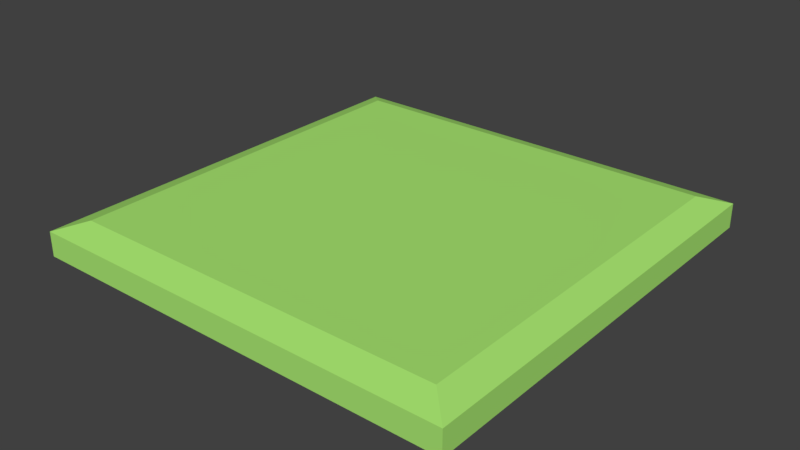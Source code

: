 # Source: groundTile1.blend  (saved by Blender 2.78.0; exported with 4.5.12 LTS)
import bpy
from mathutils import Matrix  # noqa: F401  (used for matrix-valued properties, if any)

bpy.ops.wm.read_factory_settings(use_empty=True)
scene = bpy.context.scene
scene.name = 'Scene'

# ---- collections
col_collection_1 = bpy.data.collections.new('Collection 1'); scene.collection.children.link(col_collection_1)

# ---- materials (node trees are filled in below, after node groups)
mat_material = bpy.data.materials.new('Material')
mat_material.alpha_threshold = 0.0
mat_material.use_transparent_shadow = False
mat_material.diffuse_color = (0.3999, 0.8, 0.1682, 1.0)
mat_material.roughness = 0.5
mat_material.specular_intensity = 0.0
mat_material.line_color = (0.0, 0.0, 0.0, 1.0)

# ---- material node trees

# ---- world
world_world = bpy.data.worlds.new('World'); scene.world = world_world
world_world.color = (0.05088, 0.05088, 0.05088)
world_world.use_sun_shadow = False
world_world.sun_shadow_jitter_overblur = 0.0
world_world.cycles.sampling_method = 'MANUAL'

# ---- meshes
me_cube = bpy.data.meshes.new('Cube')
me_cube.from_pydata([(1.0, 1.0, -0.05693), (1.0, -1.0, -0.05693), (-1.0, -1.0, -0.05693), (-1.0, 1.0, -0.05693), (0.8817, 0.8817, 0.09879), (0.8817, -0.8817, 0.09879), (-0.8817, -0.8817, 0.09879), (-0.8817, 0.8817, 0.09879), (1.0, 1.0, 0.05693), (1.0, -1.0, 0.05693), (-1.0, 1.0, 0.05693), (-1.0, -1.0, 0.05693)], [], [(0, 1, 2, 3), (4, 7, 6, 5), (0, 8, 9, 1), (1, 9, 11, 2), (2, 11, 10, 3), (8, 0, 3, 10), (4, 5, 9, 8), (7, 4, 8, 10), (5, 6, 11, 9), (6, 7, 10, 11)])
me_cube.materials.append(mat_material)
me_cube.use_remesh_preserve_volume = False
me_cube.use_remesh_preserve_attributes = False
me_cube.use_mirror_vertex_groups = False
me_cube.update()

# ---- objects
ob_cube = bpy.data.objects.new('Cube', me_cube)

# ---- transforms, parenting, visibility, modifiers, constraints
ob_cube.location = (0.0, 0.0, 0.0)
ob_cube.scale = (0.5, 0.5, 0.5)
ob_cube.lock_rotations_4d = False
ob_cube.empty_display_type = 'ARROWS'
ob_cube.lineart.crease_threshold = 0.0

# ---- collection membership
col_collection_1.objects.link(ob_cube)

# ---- scene / render settings (as saved in the file)
scene.frame_start = 1; scene.frame_end = 250; scene.frame_set(6)
scene.render.engine = 'BLENDER_EEVEE_NEXT'
scene.render.resolution_percentage = 50
scene.render.dither_intensity = 0.0
scene.cycles.use_denoising = False
scene.cycles.samples = 128
scene.cycles.sampling_pattern = 'TABULATED_SOBOL'
scene.cycles.light_sampling_threshold = 0.0
scene.cycles.use_adaptive_sampling = False
scene.cycles.use_light_tree = False
scene.cycles.blur_glossy = 0.0
scene.cycles.sample_clamp_indirect = 0.0
scene.view_settings.view_transform = 'Standard'
bpy.context.view_layer.update()

# ---- added for rendering (the .blend has no active camera and no usable light): camera, sun
cam_auto = bpy.data.cameras.new('AutoCamera')
cam_auto.lens = 50.0
cam_auto.sensor_width = 36.0
cam_auto.clip_end = 1000.0
ob_auto_camera = bpy.data.objects.new('AutoCamera', cam_auto)
scene.collection.objects.link(ob_auto_camera)
ob_auto_camera.location = (1.31045, -1.57254, 1.05882)
ob_auto_camera.rotation_euler = (1.09748, -7.21219e-08, 0.694738)
scene.camera = ob_auto_camera
light_auto_sun = bpy.data.lights.new('AutoSun', 'SUN')
light_auto_sun.energy = 3.0
light_auto_sun.angle = 0.0523599
ob_auto_sun = bpy.data.objects.new('AutoSun', light_auto_sun)
scene.collection.objects.link(ob_auto_sun)
ob_auto_sun.rotation_euler = (0.872665, 0.174533, 0.523599)
bpy.context.view_layer.update()

